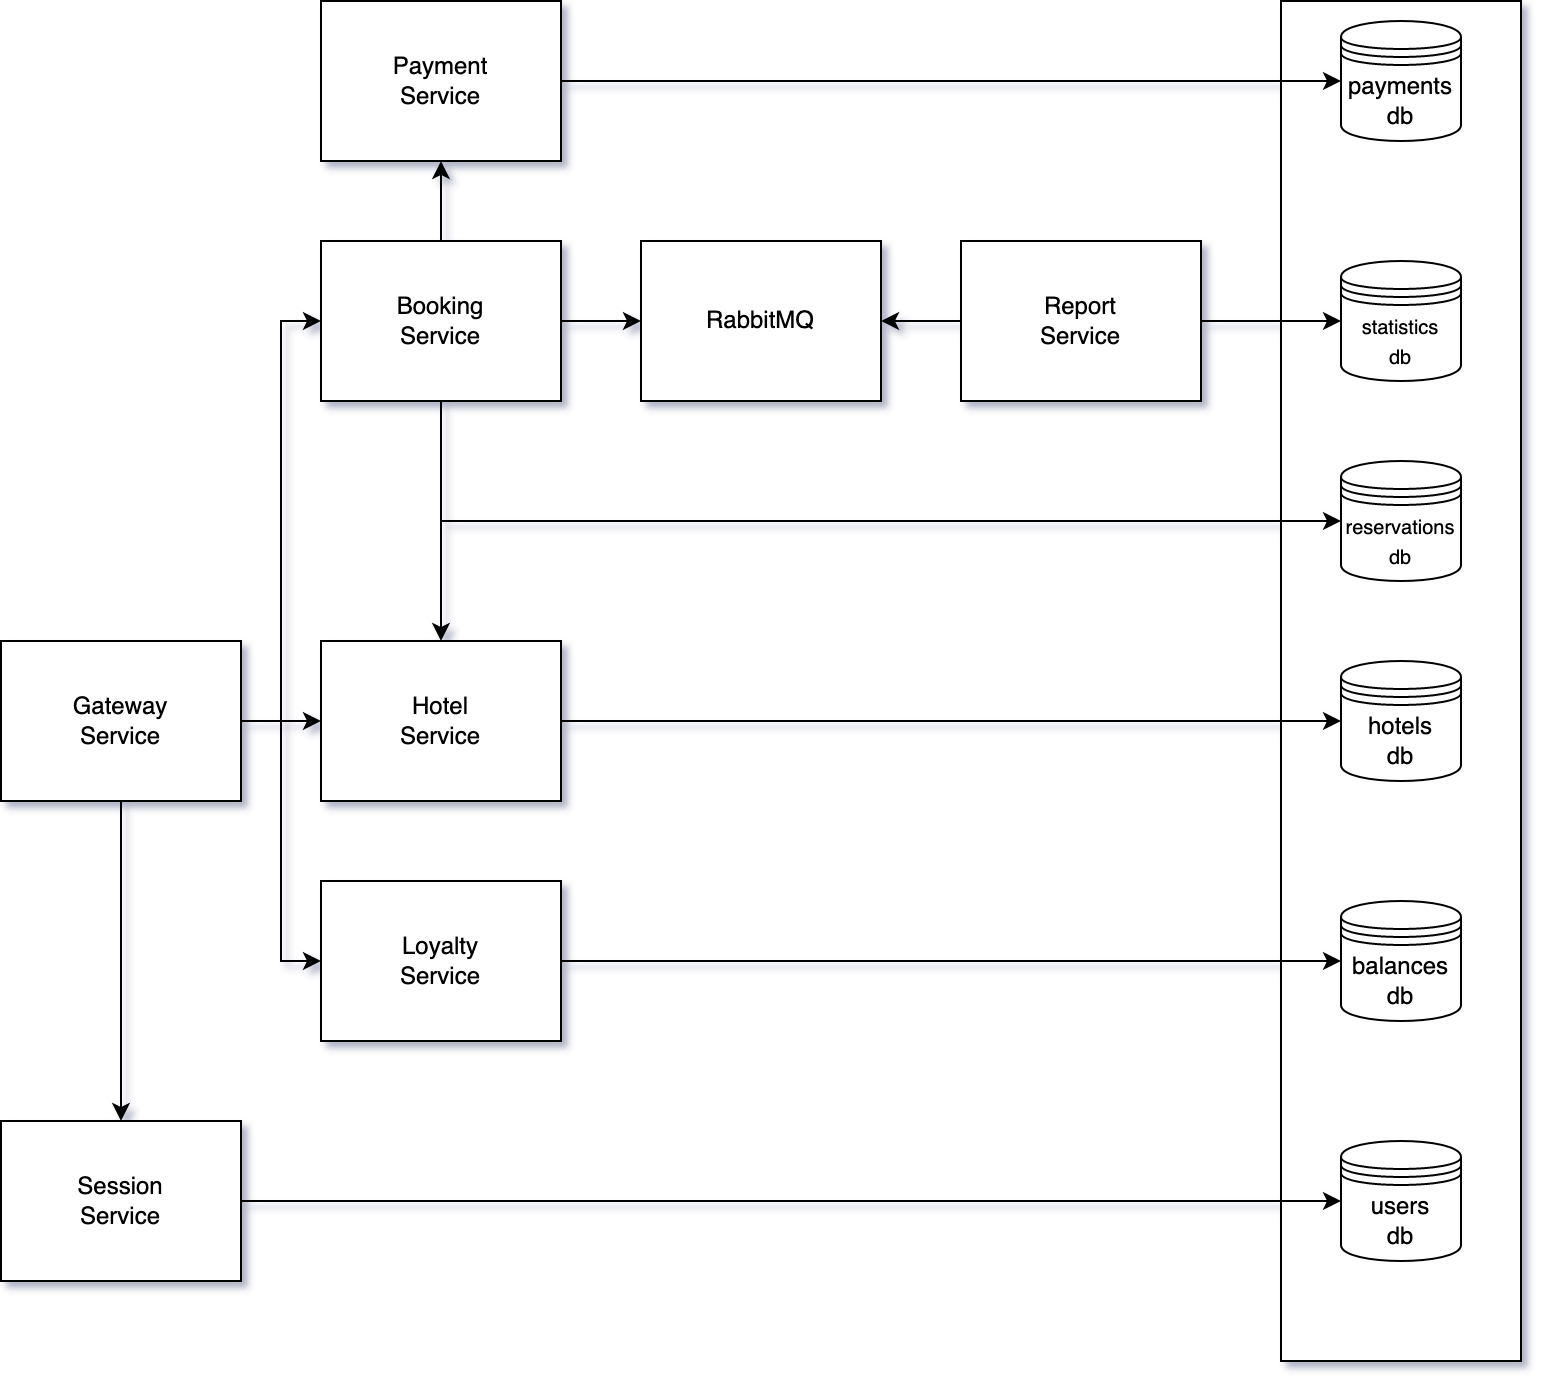

The diagram above was exported from draw.io. Its source (the exported page's mxGraphModel, read from the mxfile embedded in the PNG):
<mxGraphModel dx="1018" dy="633" grid="1" gridSize="10" guides="1" tooltips="1" connect="1" arrows="1" fold="1" page="1" pageScale="1" pageWidth="827" pageHeight="1169" math="0" shadow="0">
  <root>
    <mxCell id="0" />
    <mxCell id="1" parent="0" />
    <mxCell id="BUJjLvGztigF4jYhErKV-30" value="" style="rounded=0;whiteSpace=wrap;html=1;" vertex="1" parent="1">
      <mxGeometry x="800" y="40" width="120" height="680" as="geometry" />
    </mxCell>
    <mxCell id="BUJjLvGztigF4jYhErKV-9" style="edgeStyle=orthogonalEdgeStyle;rounded=0;orthogonalLoop=1;jettySize=auto;html=1;exitX=1;exitY=0.5;exitDx=0;exitDy=0;entryX=0;entryY=0.5;entryDx=0;entryDy=0;" edge="1" parent="1" source="BUJjLvGztigF4jYhErKV-1" target="BUJjLvGztigF4jYhErKV-4">
      <mxGeometry relative="1" as="geometry" />
    </mxCell>
    <mxCell id="BUJjLvGztigF4jYhErKV-10" style="edgeStyle=orthogonalEdgeStyle;rounded=0;orthogonalLoop=1;jettySize=auto;html=1;exitX=1;exitY=0.5;exitDx=0;exitDy=0;" edge="1" parent="1" source="BUJjLvGztigF4jYhErKV-1" target="BUJjLvGztigF4jYhErKV-3">
      <mxGeometry relative="1" as="geometry" />
    </mxCell>
    <mxCell id="BUJjLvGztigF4jYhErKV-11" style="edgeStyle=orthogonalEdgeStyle;rounded=0;orthogonalLoop=1;jettySize=auto;html=1;exitX=1;exitY=0.5;exitDx=0;exitDy=0;entryX=0;entryY=0.5;entryDx=0;entryDy=0;" edge="1" parent="1" source="BUJjLvGztigF4jYhErKV-1" target="BUJjLvGztigF4jYhErKV-5">
      <mxGeometry relative="1" as="geometry" />
    </mxCell>
    <mxCell id="BUJjLvGztigF4jYhErKV-13" style="edgeStyle=orthogonalEdgeStyle;rounded=0;orthogonalLoop=1;jettySize=auto;html=1;exitX=0.5;exitY=1;exitDx=0;exitDy=0;" edge="1" parent="1" source="BUJjLvGztigF4jYhErKV-1" target="BUJjLvGztigF4jYhErKV-2">
      <mxGeometry relative="1" as="geometry" />
    </mxCell>
    <mxCell id="BUJjLvGztigF4jYhErKV-1" value="Gateway&lt;br&gt;Service" style="rounded=0;whiteSpace=wrap;html=1;" vertex="1" parent="1">
      <mxGeometry x="160" y="360" width="120" height="80" as="geometry" />
    </mxCell>
    <mxCell id="BUJjLvGztigF4jYhErKV-49" style="edgeStyle=orthogonalEdgeStyle;rounded=0;orthogonalLoop=1;jettySize=auto;html=1;exitX=1;exitY=0.5;exitDx=0;exitDy=0;entryX=0;entryY=0.5;entryDx=0;entryDy=0;" edge="1" parent="1" source="BUJjLvGztigF4jYhErKV-2" target="BUJjLvGztigF4jYhErKV-48">
      <mxGeometry relative="1" as="geometry" />
    </mxCell>
    <mxCell id="BUJjLvGztigF4jYhErKV-2" value="Session&lt;br&gt;Service" style="rounded=0;whiteSpace=wrap;html=1;" vertex="1" parent="1">
      <mxGeometry x="160" y="600" width="120" height="80" as="geometry" />
    </mxCell>
    <mxCell id="BUJjLvGztigF4jYhErKV-45" style="edgeStyle=orthogonalEdgeStyle;rounded=0;orthogonalLoop=1;jettySize=auto;html=1;exitX=1;exitY=0.5;exitDx=0;exitDy=0;entryX=0;entryY=0.5;entryDx=0;entryDy=0;" edge="1" parent="1" source="BUJjLvGztigF4jYhErKV-3" target="BUJjLvGztigF4jYhErKV-43">
      <mxGeometry relative="1" as="geometry" />
    </mxCell>
    <mxCell id="BUJjLvGztigF4jYhErKV-3" value="Hotel&lt;br&gt;Service" style="rounded=0;whiteSpace=wrap;html=1;" vertex="1" parent="1">
      <mxGeometry x="320" y="360" width="120" height="80" as="geometry" />
    </mxCell>
    <mxCell id="BUJjLvGztigF4jYhErKV-15" style="edgeStyle=orthogonalEdgeStyle;rounded=0;orthogonalLoop=1;jettySize=auto;html=1;exitX=0.5;exitY=1;exitDx=0;exitDy=0;" edge="1" parent="1" source="BUJjLvGztigF4jYhErKV-4" target="BUJjLvGztigF4jYhErKV-3">
      <mxGeometry relative="1" as="geometry" />
    </mxCell>
    <mxCell id="BUJjLvGztigF4jYhErKV-17" style="edgeStyle=orthogonalEdgeStyle;rounded=0;orthogonalLoop=1;jettySize=auto;html=1;exitX=0.5;exitY=0;exitDx=0;exitDy=0;" edge="1" parent="1" source="BUJjLvGztigF4jYhErKV-4" target="BUJjLvGztigF4jYhErKV-16">
      <mxGeometry relative="1" as="geometry" />
    </mxCell>
    <mxCell id="BUJjLvGztigF4jYhErKV-27" style="edgeStyle=orthogonalEdgeStyle;rounded=0;orthogonalLoop=1;jettySize=auto;html=1;exitX=1;exitY=0.5;exitDx=0;exitDy=0;entryX=0;entryY=0.5;entryDx=0;entryDy=0;" edge="1" parent="1" source="BUJjLvGztigF4jYhErKV-4" target="BUJjLvGztigF4jYhErKV-26">
      <mxGeometry relative="1" as="geometry" />
    </mxCell>
    <mxCell id="BUJjLvGztigF4jYhErKV-52" style="edgeStyle=orthogonalEdgeStyle;rounded=0;orthogonalLoop=1;jettySize=auto;html=1;exitX=0.5;exitY=1;exitDx=0;exitDy=0;entryX=0;entryY=0.5;entryDx=0;entryDy=0;" edge="1" parent="1" source="BUJjLvGztigF4jYhErKV-4" target="BUJjLvGztigF4jYhErKV-51">
      <mxGeometry relative="1" as="geometry" />
    </mxCell>
    <mxCell id="BUJjLvGztigF4jYhErKV-4" value="Booking&lt;br&gt;Service" style="rounded=0;whiteSpace=wrap;html=1;" vertex="1" parent="1">
      <mxGeometry x="320" y="160" width="120" height="80" as="geometry" />
    </mxCell>
    <mxCell id="BUJjLvGztigF4jYhErKV-47" style="edgeStyle=orthogonalEdgeStyle;rounded=0;orthogonalLoop=1;jettySize=auto;html=1;exitX=1;exitY=0.5;exitDx=0;exitDy=0;" edge="1" parent="1" source="BUJjLvGztigF4jYhErKV-5" target="BUJjLvGztigF4jYhErKV-46">
      <mxGeometry relative="1" as="geometry" />
    </mxCell>
    <mxCell id="BUJjLvGztigF4jYhErKV-5" value="Loyalty&lt;br&gt;Service" style="rounded=0;whiteSpace=wrap;html=1;" vertex="1" parent="1">
      <mxGeometry x="320" y="480" width="120" height="80" as="geometry" />
    </mxCell>
    <mxCell id="BUJjLvGztigF4jYhErKV-42" style="edgeStyle=orthogonalEdgeStyle;rounded=0;orthogonalLoop=1;jettySize=auto;html=1;exitX=1;exitY=0.5;exitDx=0;exitDy=0;" edge="1" parent="1" source="BUJjLvGztigF4jYhErKV-16" target="BUJjLvGztigF4jYhErKV-41">
      <mxGeometry relative="1" as="geometry" />
    </mxCell>
    <mxCell id="BUJjLvGztigF4jYhErKV-16" value="Payment&lt;br&gt;Service" style="rounded=0;whiteSpace=wrap;html=1;" vertex="1" parent="1">
      <mxGeometry x="320" y="40" width="120" height="80" as="geometry" />
    </mxCell>
    <mxCell id="BUJjLvGztigF4jYhErKV-26" value="RabbitMQ" style="rounded=0;whiteSpace=wrap;html=1;" vertex="1" parent="1">
      <mxGeometry x="480" y="160" width="120" height="80" as="geometry" />
    </mxCell>
    <mxCell id="BUJjLvGztigF4jYhErKV-29" style="edgeStyle=orthogonalEdgeStyle;rounded=0;orthogonalLoop=1;jettySize=auto;html=1;exitX=0;exitY=0.5;exitDx=0;exitDy=0;entryX=1;entryY=0.5;entryDx=0;entryDy=0;" edge="1" parent="1" source="BUJjLvGztigF4jYhErKV-28" target="BUJjLvGztigF4jYhErKV-26">
      <mxGeometry relative="1" as="geometry" />
    </mxCell>
    <mxCell id="BUJjLvGztigF4jYhErKV-40" style="edgeStyle=orthogonalEdgeStyle;rounded=0;orthogonalLoop=1;jettySize=auto;html=1;exitX=1;exitY=0.5;exitDx=0;exitDy=0;" edge="1" parent="1" source="BUJjLvGztigF4jYhErKV-28" target="BUJjLvGztigF4jYhErKV-33">
      <mxGeometry relative="1" as="geometry" />
    </mxCell>
    <mxCell id="BUJjLvGztigF4jYhErKV-28" value="Report&lt;br&gt;Service" style="rounded=0;whiteSpace=wrap;html=1;" vertex="1" parent="1">
      <mxGeometry x="640" y="160" width="120" height="80" as="geometry" />
    </mxCell>
    <mxCell id="BUJjLvGztigF4jYhErKV-33" value="&lt;font size=&quot;1&quot;&gt;statistics&lt;br&gt;db&lt;br&gt;&lt;/font&gt;" style="shape=datastore;whiteSpace=wrap;html=1;" vertex="1" parent="1">
      <mxGeometry x="830" y="170" width="60" height="60" as="geometry" />
    </mxCell>
    <mxCell id="BUJjLvGztigF4jYhErKV-41" value="payments&lt;br&gt;db" style="shape=datastore;whiteSpace=wrap;html=1;" vertex="1" parent="1">
      <mxGeometry x="830" y="50" width="60" height="60" as="geometry" />
    </mxCell>
    <mxCell id="BUJjLvGztigF4jYhErKV-43" value="hotels&lt;br&gt;db" style="shape=datastore;whiteSpace=wrap;html=1;" vertex="1" parent="1">
      <mxGeometry x="830" y="370" width="60" height="60" as="geometry" />
    </mxCell>
    <mxCell id="BUJjLvGztigF4jYhErKV-46" value="balances&lt;br&gt;db" style="shape=datastore;whiteSpace=wrap;html=1;" vertex="1" parent="1">
      <mxGeometry x="830" y="490" width="60" height="60" as="geometry" />
    </mxCell>
    <mxCell id="BUJjLvGztigF4jYhErKV-48" value="users&lt;br&gt;db" style="shape=datastore;whiteSpace=wrap;html=1;" vertex="1" parent="1">
      <mxGeometry x="830" y="610" width="60" height="60" as="geometry" />
    </mxCell>
    <mxCell id="BUJjLvGztigF4jYhErKV-51" value="&lt;font style=&quot;font-size: 10px;&quot;&gt;reservations&lt;br&gt;db&lt;/font&gt;" style="shape=datastore;whiteSpace=wrap;html=1;" vertex="1" parent="1">
      <mxGeometry x="830" y="270" width="60" height="60" as="geometry" />
    </mxCell>
  </root>
</mxGraphModel>